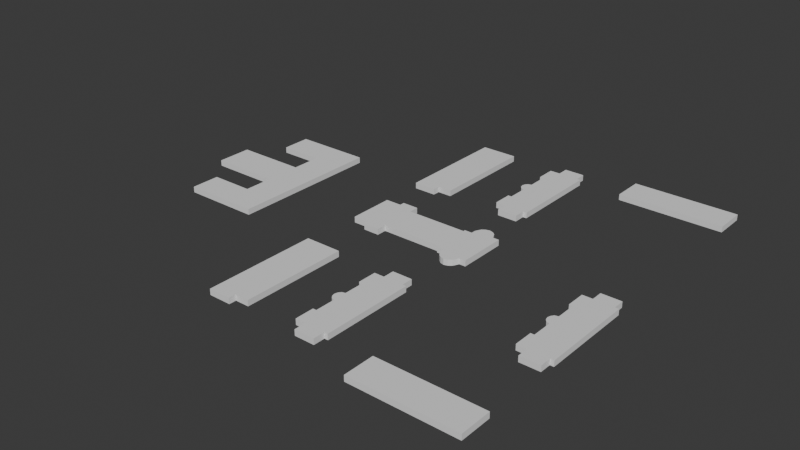 # Source: blend.blend  (saved by Blender 4.5.91; exported with 4.5.12 LTS)
import bpy
from mathutils import Matrix  # noqa: F401  (used for matrix-valued properties, if any)

bpy.ops.wm.read_factory_settings(use_empty=True)
scene = bpy.context.scene
scene.name = 'Scene'

# ---- collections
col_collection = bpy.data.collections.new('Collection'); scene.collection.children.link(col_collection)

# ---- world
world_world = bpy.data.worlds.new('World'); scene.world = world_world
world_world.use_nodes = True; world_world.node_tree.nodes.clear()
_N = world_world.node_tree.nodes; _L = world_world.node_tree.links
n0 = _N.new('ShaderNodeOutputWorld'); n0.name = 'World Output'; n0.location = (200, 100)
n1 = _N.new('ShaderNodeBackground'); n1.name = 'Background'; n1.location = (-200, 100)
n1.inputs[0].default_value = (0.05088, 0.05088, 0.05088, 1.0)
_L.new(n1.outputs[0], n0.inputs[0])
n0.is_active_output = True
world_world.color = (0.05088, 0.05088, 0.05088)
world_world.sun_shadow_jitter_overblur = 0.0

# ---- meshes
me_x = bpy.data.meshes.new('Куб')
me_x.from_pydata([(-0.486, -0.8007, -1.0), (-0.486, -0.8007, 1.0), (1.0, -0.8007, -1.0), (-0.8962, -0.8007, 1.0), (0.7689, -0.8007, -1.0), (0.7689, -0.8007, 1.0), (1.0, -0.8007, 1.0), (-0.8962, -0.8007, -1.0), (-0.8962, 0.0, -1.0), (-0.8962, 0.0, 1.0), (1.0, 0.0, -1.0), (1.0, 0.0, 1.0), (-0.486, -1.0, -1.0), (0.7689, -1.0, -1.0), (0.7689, -1.0, 1.0), (-0.486, -1.0, 1.0), (1.0, -0.469, 1.0), (1.0, -0.469, -1.0), (-0.8962, -0.469, -1.0), (-0.8962, -0.469, 1.0), (-1.123, -0.469, 1.0), (-1.123, -0.469, -1.0), (-1.123, -0.8007, 1.0), (-1.123, -0.8007, -1.0), (-0.8962, -0.118, -1.0), (-0.8962, -0.118, 1.0), (1.0, -0.118, -1.0), (1.0, -0.118, 1.0), (-1.239, -0.05452, 1.0), (-1.285, 0.0, 1.0), (-1.285, 0.0, -1.0), (-1.239, -0.05452, -1.0), (-1.11, -0.1, -1.0), (-1.11, -0.1, 1.0)], [], [(17, 16, 6, 2), (2, 6, 5, 4), (12, 15, 1, 0), (3, 19, 20, 22), (0, 4, 13, 12), (18, 17, 2, 4, 0, 7), (16, 19, 3, 1, 5, 6), (0, 1, 3, 7), (8, 24, 32, 31, 30), (4, 5, 14, 13), (13, 14, 15, 12), (5, 1, 15, 14), (27, 25, 19, 16), (24, 26, 17, 18), (26, 27, 16, 17), (23, 22, 20, 21), (7, 3, 22, 23), (19, 18, 21, 20), (18, 7, 23, 21), (10, 11, 27, 26), (8, 10, 26, 24), (11, 9, 25, 27), (18, 19, 25, 24), (31, 28, 29, 30), (32, 33, 28, 31), (9, 8, 30, 29), (25, 9, 29, 28, 33), (24, 25, 33, 32)])
_uv = me_x.uv_layers.new(name='UVКарта')
_uv.uv.foreach_set('vector', [0.375, 0.6562, 0.625, 0.6562, 0.625, 0.6875, 0.375, 0.6875, 0.375, 0.6875, 0.625, 0.6875, 0.625, 0.75, 0.375, 0.75, 0.375, 0.9167, 0.625, 0.9167, 0.625, 1.0, 0.375, 1.0, 0.875, 0.6875, 0.875, 0.6562, 0.875, 0.6562, 0.875, 0.6875, 0.2083, 0.6875, 0.375, 0.75, 0.2917, 0.75, 0.2083, 0.75, 0.125, 0.6562, 0.375, 0.6562, 0.375, 0.6875, 0.2917, 0.6875, 0.2083, 0.6875, 0.125, 0.6875, 0.625, 0.6562, 0.875, 0.6562, 0.875, 0.6875, 0.7917, 0.6875, 0.7083, 0.6875, 0.625, 0.6875, 0.375, 0.0, 0.625, 0.0, 0.625, 0.0625, 0.375, 0.0625, 0.125, 0.625, 0.125, 0.6406, 0.125, 0.6406, 0.125, 0.6406, 0.125, 0.625, 0.375, 0.75, 0.625, 0.75, 0.625, 0.8333, 0.375, 0.8333, 0.375, 0.8333, 0.625, 0.8333, 0.625, 0.9167, 0.375, 0.9167, 0.7083, 0.6875, 0.875, 0.75, 0.7917, 0.75, 0.7083, 0.75, 0.625, 0.6406, 0.875, 0.6406, 0.875, 0.6562, 0.625, 0.6562, 0.125, 0.6406, 0.375, 0.6406, 0.375, 0.6562, 0.125, 0.6562, 0.375, 0.6406, 0.625, 0.6406, 0.625, 0.6562, 0.375, 0.6562, 0.375, 0.0625, 0.625, 0.0625, 0.625, 0.09375, 0.375, 0.09375, 0.375, 0.0625, 0.625, 0.0625, 0.625, 0.0625, 0.375, 0.0625, 0.625, 0.09375, 0.375, 0.09375, 0.375, 0.09375, 0.625, 0.09375, 0.125, 0.6562, 0.125, 0.6875, 0.125, 0.6875, 0.125, 0.6562, 0.375, 0.625, 0.625, 0.625, 0.625, 0.6406, 0.375, 0.6406, 0.125, 0.625, 0.375, 0.625, 0.375, 0.6406, 0.125, 0.6406, 0.625, 0.625, 0.875, 0.625, 0.875, 0.6406, 0.625, 0.6406, 0.375, 0.09375, 0.625, 0.09375, 0.625, 0.1094, 0.375, 0.1094, 0.375, 0.1094, 0.625, 0.1094, 0.625, 0.125, 0.375, 0.125, 0.375, 0.1094, 0.625, 0.1094, 0.625, 0.1094, 0.375, 0.1094, 0.0, 0.0, 0.0, 0.0, 0.0, 0.0, 0.0, 0.0, 0.875, 0.6406, 0.875, 0.625, 0.875, 0.625, 0.875, 0.6406, 0.875, 0.6406, 0.375, 0.1094, 0.625, 0.1094, 0.625, 0.1094, 0.375, 0.1094])
me_x.update()
me_002 = bpy.data.meshes.new('Куб.002')
me_002.from_pydata([(-1.0, -0.8663, -1.0), (-1.0, -0.8663, 1.0), (-1.0, 1.0, -1.0), (-1.0, 1.0, 1.0), (1.0, -0.8663, -1.0), (1.0, -0.8663, 1.0), (1.0, 1.0, -1.0), (1.0, 1.0, 1.0), (0.2271, 1.0, -1.0), (0.2271, 1.0, 1.0), (0.2271, -0.8663, -1.0), (0.2271, -0.8663, 1.0), (-1.0, -0.9926, -1.0), (-1.0, -0.9926, 1.0), (0.2271, -0.9926, 1.0), (0.2271, -0.9926, -1.0)], [], [(0, 1, 3, 2), (8, 9, 7, 6), (6, 7, 5, 4), (0, 10, 15, 12), (8, 6, 4, 10), (9, 3, 1, 11), (7, 9, 11, 5), (2, 8, 10, 0), (4, 5, 11, 10), (2, 3, 9, 8), (15, 14, 13, 12), (1, 0, 12, 13), (11, 1, 13, 14), (10, 11, 14, 15)])
_uv = me_002.uv_layers.new(name='UVКарта')
_uv.uv.foreach_set('vector', [0.375, 0.0, 0.625, 0.0, 0.625, 0.25, 0.375, 0.25, 0.375, 0.375, 0.625, 0.375, 0.625, 0.5, 0.375, 0.5, 0.375, 0.5, 0.625, 0.5, 0.625, 0.75, 0.375, 0.75, 0.125, 0.75, 0.25, 0.75, 0.25, 0.75, 0.125, 0.75, 0.25, 0.5, 0.375, 0.5, 0.375, 0.75, 0.25, 0.75, 0.75, 0.5, 0.875, 0.5, 0.875, 0.75, 0.75, 0.75, 0.625, 0.5, 0.75, 0.5, 0.75, 0.75, 0.625, 0.75, 0.125, 0.5, 0.25, 0.5, 0.25, 0.75, 0.125, 0.75, 0.375, 0.75, 0.625, 0.75, 0.625, 0.875, 0.375, 0.875, 0.375, 0.25, 0.625, 0.25, 0.625, 0.375, 0.375, 0.375, 0.375, 0.875, 0.625, 0.875, 0.625, 1.0, 0.375, 1.0, 0.625, 0.0, 0.375, 0.0, 0.375, 0.0, 0.625, 0.0, 0.75, 0.75, 0.875, 0.75, 0.875, 0.75, 0.75, 0.75, 0.375, 0.875, 0.625, 0.875, 0.625, 0.875, 0.375, 0.875])
me_002.update()
me_003 = bpy.data.meshes.new('Куб.003')
me_003.from_pydata([(-1.0, -1.0, -1.0), (-1.0, -1.0, 1.0), (-1.0, 1.0, -1.0), (-1.0, 1.0, 1.0), (1.0, -1.0, -1.0), (1.0, -1.0, 1.0), (1.0, 1.0, -1.0), (1.0, 1.0, 1.0)], [], [(0, 1, 3, 2), (2, 3, 7, 6), (6, 7, 5, 4), (4, 5, 1, 0), (2, 6, 4, 0), (7, 3, 1, 5)])
_uv = me_003.uv_layers.new(name='UVКарта')
_uv.uv.foreach_set('vector', [0.375, 0.0, 0.625, 0.0, 0.625, 0.25, 0.375, 0.25, 0.375, 0.25, 0.625, 0.25, 0.625, 0.5, 0.375, 0.5, 0.375, 0.5, 0.625, 0.5, 0.625, 0.75, 0.375, 0.75, 0.375, 0.75, 0.625, 0.75, 0.625, 1.0, 0.375, 1.0, 0.125, 0.5, 0.375, 0.5, 0.375, 0.75, 0.125, 0.75, 0.625, 0.5, 0.875, 0.5, 0.875, 0.75, 0.625, 0.75])
me_003.update()
me_004 = bpy.data.meshes.new('Куб.004')
me_004.from_pydata([(-1.0, -1.0, -1.0), (-1.0, -1.0, 1.0), (-0.4934, 0.0, -1.0), (-0.4934, 0.0, 1.0), (1.0, -1.0, -1.0), (1.0, -1.0, 1.0), (-0.4934, -1.0, 1.0), (-0.4934, -1.0, -1.0), (-1.0, 0.0, -1.0), (-1.0, 0.0, 1.0), (1.0, 0.0, -1.0), (1.0, 0.0, 1.0), (-1.0, -1.273, -1.0), (-1.0, -1.273, 1.0), (-0.4934, -1.273, 1.0), (-0.4934, -1.273, -1.0), (-0.7467, 0.0, 1.0), (-0.7467, -1.0, 1.0), (-0.7467, -1.0, -1.0), (-0.7467, 0.0, -1.0), (-0.7467, -1.273, 1.0), (-0.7467, -1.273, -1.0), (-0.4934, -1.551, 1.0), (-0.4934, -1.551, -1.0), (-0.7467, -1.551, -1.0), (-0.7467, -1.551, 1.0), (0.4679, 0.0, -1.0), (0.4679, -1.0, -1.0), (0.4679, -1.0, 1.0), (0.4679, 0.0, 1.0), (1.0, -1.121, 1.0), (1.0, -1.121, -1.0), (0.4679, -1.121, -1.0), (0.4679, -1.121, 1.0), (0.5876, -1.0, -1.0), (0.5876, 0.0, 1.0), (0.5876, 0.0, -1.0), (0.5876, -1.0, 1.0), (0.5876, -1.121, -1.0), (0.5876, -1.121, 1.0), (1.0, -1.363, 1.0), (1.0, -1.363, -1.0), (0.5876, -1.363, -1.0), (0.5876, -1.363, 1.0), (0.9001, -1.0, -1.0), (0.9001, 0.0, 1.0), (0.9001, -1.121, -1.0), (0.9001, 0.0, -1.0), (0.9001, -1.0, 1.0), (0.9001, -1.121, 1.0), (0.9001, -1.363, -1.0), (0.9001, -1.363, 1.0), (0.8828, -1.504, 1.0), (0.6048, -1.504, 1.0), (0.6048, -1.504, -1.0), (0.8828, -1.504, -1.0), (0.7438, -1.89, 1.0), (0.7438, -1.89, -1.0), (0.6325, -1.697, 1.0), (0.6325, -1.697, -1.0), (0.8552, -1.697, -1.0), (0.8552, -1.697, 1.0), (0.6823, -1.829, -1.0), (0.6823, -1.829, 1.0), (0.8054, -1.829, 1.0), (0.8054, -1.829, -1.0)], [], [(1, 0, 12, 13), (21, 20, 13, 12), (10, 11, 5, 4), (7, 6, 14, 15), (47, 10, 4, 44), (16, 9, 1, 17), (27, 28, 6, 7), (19, 2, 7, 18), (29, 3, 6, 28), (0, 1, 9, 8), (18, 7, 15, 21), (17, 1, 13, 20), (6, 17, 20, 14), (0, 18, 21, 12), (8, 19, 18, 0), (3, 16, 17, 6), (20, 21, 24, 25), (23, 22, 25, 24), (21, 15, 23, 24), (15, 14, 22, 23), (14, 20, 25, 22), (35, 29, 28, 37), (44, 4, 31, 46), (2, 26, 27, 7), (38, 39, 33, 32), (37, 28, 33, 39), (4, 5, 30, 31), (28, 27, 32, 33), (48, 37, 39, 49), (46, 31, 41, 50), (27, 34, 38, 32), (45, 35, 37, 48), (26, 36, 34, 27), (50, 51, 52, 55), (39, 38, 42, 43), (49, 39, 43, 51), (31, 30, 40, 41), (30, 49, 51, 40), (41, 40, 51, 50), (11, 45, 48, 5), (38, 46, 50, 42), (5, 48, 49, 30), (34, 44, 46, 38), (36, 47, 44, 34), (59, 58, 53, 54), (51, 43, 53, 58, 63, 56, 64, 61, 52), (43, 42, 54, 53), (42, 50, 55, 60, 65, 57, 62, 59, 54), (65, 64, 56, 57), (62, 63, 58, 59), (55, 52, 61, 60), (57, 56, 63, 62), (60, 61, 64, 65)])
_uv = me_004.uv_layers.new(name='UVКарта')
_uv.uv.foreach_set('vector', [0.625, 0.0, 0.375, 0.0, 0.375, 0.0, 0.625, 0.0, 0.375, 0.9375, 0.625, 0.9375, 0.625, 1.0, 0.375, 1.0, 0.375, 0.625, 0.625, 0.625, 0.625, 0.75, 0.375, 0.75, 0.375, 0.875, 0.625, 0.875, 0.625, 0.875, 0.375, 0.875, 0.3594, 0.625, 0.375, 0.625, 0.375, 0.75, 0.3594, 0.75, 0.8125, 0.625, 0.875, 0.625, 0.875, 0.75, 0.8125, 0.75, 0.375, 0.8125, 0.625, 0.8125, 0.625, 0.875, 0.375, 0.875, 0.1875, 0.625, 0.25, 0.625, 0.25, 0.75, 0.1875, 0.75, 0.6875, 0.625, 0.75, 0.625, 0.75, 0.75, 0.6875, 0.75, 0.375, 0.0, 0.625, 0.0, 0.625, 0.125, 0.375, 0.125, 0.1875, 0.75, 0.25, 0.75, 0.25, 0.75, 0.1875, 0.75, 0.8125, 0.75, 0.875, 0.75, 0.875, 0.75, 0.8125, 0.75, 0.75, 0.75, 0.8125, 0.75, 0.8125, 0.75, 0.75, 0.75, 0.125, 0.75, 0.1875, 0.75, 0.1875, 0.75, 0.125, 0.75, 0.125, 0.625, 0.1875, 0.625, 0.1875, 0.75, 0.125, 0.75, 0.75, 0.625, 0.8125, 0.625, 0.8125, 0.75, 0.75, 0.75, 0.625, 0.9375, 0.375, 0.9375, 0.375, 0.9375, 0.625, 0.9375, 0.375, 0.875, 0.625, 0.875, 0.625, 0.9375, 0.375, 0.9375, 0.1875, 0.75, 0.25, 0.75, 0.25, 0.75, 0.1875, 0.75, 0.375, 0.875, 0.625, 0.875, 0.625, 0.875, 0.375, 0.875, 0.75, 0.75, 0.8125, 0.75, 0.8125, 0.75, 0.75, 0.75, 0.6562, 0.625, 0.6875, 0.625, 0.6875, 0.75, 0.6562, 0.75, 0.3594, 0.75, 0.375, 0.75, 0.375, 0.75, 0.3594, 0.75, 0.25, 0.625, 0.3125, 0.625, 0.3125, 0.75, 0.25, 0.75, 0.375, 0.7812, 0.625, 0.7812, 0.625, 0.8125, 0.375, 0.8125, 0.6562, 0.75, 0.6875, 0.75, 0.6875, 0.75, 0.6562, 0.75, 0.375, 0.75, 0.625, 0.75, 0.625, 0.75, 0.375, 0.75, 0.625, 0.8125, 0.375, 0.8125, 0.375, 0.8125, 0.625, 0.8125, 0.6406, 0.75, 0.6562, 0.75, 0.6562, 0.75, 0.6406, 0.75, 0.3594, 0.75, 0.375, 0.75, 0.375, 0.75, 0.3594, 0.75, 0.3125, 0.75, 0.3438, 0.75, 0.3438, 0.75, 0.3125, 0.75, 0.6406, 0.625, 0.6562, 0.625, 0.6562, 0.75, 0.6406, 0.75, 0.3125, 0.625, 0.3438, 0.625, 0.3438, 0.75, 0.3125, 0.75, 0.375, 0.7656, 0.625, 0.7656, 0.625, 0.7656, 0.375, 0.7656, 0.625, 0.7812, 0.375, 0.7812, 0.375, 0.7812, 0.625, 0.7812, 0.6406, 0.75, 0.6562, 0.75, 0.6562, 0.75, 0.6406, 0.75, 0.375, 0.75, 0.625, 0.75, 0.625, 0.75, 0.375, 0.75, 0.625, 0.75, 0.6406, 0.75, 0.6406, 0.75, 0.625, 0.75, 0.375, 0.75, 0.625, 0.75, 0.625, 0.7656, 0.375, 0.7656, 0.625, 0.625, 0.6406, 0.625, 0.6406, 0.75, 0.625, 0.75, 0.3438, 0.75, 0.3594, 0.75, 0.3594, 0.75, 0.3438, 0.75, 0.625, 0.75, 0.6406, 0.75, 0.6406, 0.75, 0.625, 0.75, 0.3438, 0.75, 0.3594, 0.75, 0.3594, 0.75, 0.3438, 0.75, 0.3438, 0.625, 0.3594, 0.625, 0.3594, 0.75, 0.3438, 0.75, 0.375, 0.7773, 0.625, 0.7773, 0.625, 0.7812, 0.375, 0.7812, 0.6406, 0.75, 0.6562, 0.75, 0.6562, 0.75, 0.6523, 0.75, 0.6504, 0.75, 0.6484, 0.75, 0.6465, 0.75, 0.6445, 0.75, 0.6406, 0.75, 0.625, 0.7812, 0.375, 0.7812, 0.375, 0.7812, 0.625, 0.7812, 0.3438, 0.75, 0.3594, 0.75, 0.3594, 0.75, 0.3555, 0.75, 0.3535, 0.75, 0.3516, 0.75, 0.3496, 0.75, 0.3477, 0.75, 0.3438, 0.75, 0.375, 0.7715, 0.625, 0.7715, 0.625, 0.7734, 0.375, 0.7734, 0.375, 0.7754, 0.625, 0.7754, 0.625, 0.7773, 0.375, 0.7773, 0.375, 0.7656, 0.625, 0.7656, 0.625, 0.7695, 0.375, 0.7695, 0.375, 0.7734, 0.625, 0.7734, 0.625, 0.7754, 0.375, 0.7754, 0.375, 0.7695, 0.625, 0.7695, 0.625, 0.7715, 0.375, 0.7715])
me_004.update()
me_005 = bpy.data.meshes.new('Куб.005')
me_005.from_pydata([(-1.0, -1.0, -1.0), (-1.0, -1.0, 1.0), (1.0, -1.0, -1.0), (1.0, -1.0, 1.0), (-1.0, 0.0, -1.0), (-1.0, 0.0, 1.0), (1.0, 0.0, -1.0), (1.0, 0.0, 1.0), (0.3634, -1.0, -1.0), (0.3634, -1.0, 1.0), (0.3634, 0.0, 1.0), (0.3634, 0.0, -1.0), (1.0, -4.324, 1.0), (1.0, -4.324, -1.0), (0.3634, -4.324, -1.0), (0.3634, -4.324, 1.0), (0.3634, -2.679, -1.0), (0.3634, -2.679, 1.0), (1.0, -2.679, 1.0), (1.0, -2.679, -1.0), (-0.4761, -4.324, 1.0), (-0.4761, -4.324, -1.0), (-0.4761, -2.679, -1.0), (-0.4761, -2.679, 1.0)], [], [(6, 7, 3, 2), (8, 9, 1, 0), (11, 6, 2, 8), (10, 5, 1, 9), (0, 1, 5, 4), (7, 10, 9, 3), (4, 11, 8, 0), (14, 15, 20, 21), (13, 12, 15, 14), (19, 18, 12, 13), (16, 19, 13, 14), (18, 17, 15, 12), (3, 9, 17, 18), (8, 2, 19, 16), (2, 3, 18, 19), (9, 8, 16, 17), (23, 22, 21, 20), (16, 14, 21, 22), (17, 16, 22, 23), (15, 17, 23, 20)])
_uv = me_005.uv_layers.new(name='UVКарта')
_uv.uv.foreach_set('vector', [0.375, 0.625, 0.625, 0.625, 0.625, 0.75, 0.375, 0.75, 0.375, 0.875, 0.625, 0.875, 0.625, 1.0, 0.375, 1.0, 0.25, 0.625, 0.375, 0.625, 0.375, 0.75, 0.25, 0.75, 0.75, 0.625, 0.875, 0.625, 0.875, 0.75, 0.75, 0.75, 0.375, 0.0, 0.625, 0.0, 0.625, 0.125, 0.375, 0.125, 0.625, 0.625, 0.75, 0.625, 0.75, 0.75, 0.625, 0.75, 0.125, 0.625, 0.25, 0.625, 0.25, 0.75, 0.125, 0.75, 0.375, 0.875, 0.625, 0.875, 0.625, 0.875, 0.375, 0.875, 0.375, 0.75, 0.625, 0.75, 0.625, 0.875, 0.375, 0.875, 0.375, 0.75, 0.625, 0.75, 0.625, 0.75, 0.375, 0.75, 0.25, 0.75, 0.375, 0.75, 0.375, 0.75, 0.25, 0.75, 0.625, 0.75, 0.75, 0.75, 0.75, 0.75, 0.625, 0.75, 0.625, 0.75, 0.75, 0.75, 0.75, 0.75, 0.625, 0.75, 0.25, 0.75, 0.375, 0.75, 0.375, 0.75, 0.25, 0.75, 0.375, 0.75, 0.625, 0.75, 0.625, 0.75, 0.375, 0.75, 0.625, 0.875, 0.375, 0.875, 0.375, 0.875, 0.625, 0.875, 0.625, 0.875, 0.375, 0.875, 0.375, 0.875, 0.625, 0.875, 0.25, 0.75, 0.25, 0.75, 0.25, 0.75, 0.25, 0.75, 0.625, 0.875, 0.375, 0.875, 0.375, 0.875, 0.625, 0.875, 0.75, 0.75, 0.75, 0.75, 0.75, 0.75, 0.75, 0.75])
me_005.update()

# ---- objects
ob_x = bpy.data.objects.new('Пустышка', None)
ob_x_1 = bpy.data.objects.new('Куб', me_x)
ob_001 = bpy.data.objects.new('Куб.001', me_002)
ob_002 = bpy.data.objects.new('Куб.002', me_003)
ob_003 = bpy.data.objects.new('Куб.003', me_004)
ob_004 = bpy.data.objects.new('Куб.004', me_005)

# ---- transforms, parenting, visibility, modifiers, constraints
ob_x.location = (-0.0276, -0.01547, 0.0)
ob_x.rotation_euler = (0.0, -0.0, 0.5109)
ob_x.scale = (80.45, 80.45, 80.45)
ob_x.empty_display_type = 'IMAGE'
ob_x.empty_display_size = 5.0
ob_x.empty_image_depth = 'BACK'
ob_x.empty_image_side = 'FRONT'
ob_x_1.location = (-3.465, 20.9, 0.0)
ob_x_1.scale = (5.5, 20.0, 1.0)
_m = ob_x_1.modifiers.new('Зеркало', 'MIRROR')
_m.use_axis = (False, True, False)
_m = ob_x_1.modifiers.new('Массив', 'ARRAY')
_m.fit_length = 11.2
_m.use_constant_offset = True
_m.constant_offset_displace = (0.0, 4.6, 0.0)
_m.use_relative_offset = False
_m = ob_x_1.modifiers.new('Массив.001', 'ARRAY')
_m.use_constant_offset = True
_m.constant_offset_displace = (9.45, -3.23, 0.0)
_m.use_relative_offset = False
ob_001.location = (-32.7, 20.33, 0.0)
ob_001.scale = (6.283, 19.71, 1.0)
_m = ob_001.modifiers.new('Массив', 'ARRAY')
_m.fit_length = 11.2
_m.use_constant_offset = True
_m.constant_offset_displace = (0.0, 4.62, 0.0)
_m.use_relative_offset = False
ob_002.location = (35.87, -0.7437, 0.0)
ob_002.rotation_euler = (0.0, -0.0, -1.571)
ob_002.scale = (5.418, 18.08, 1.0)
_m = ob_002.modifiers.new('Массив', 'ARRAY')
_m.fit_length = 11.2
_m.use_constant_offset = True
_m.constant_offset_displace = (-24.67, 0.0, 0.0)
_m.use_relative_offset = False
ob_003.location = (-15.96, 67.74, 0.0)
ob_003.scale = (21.89, 6.165, 1.0)
_m = ob_003.modifiers.new('Зеркало', 'MIRROR')
_m.use_axis = (False, True, False)
ob_004.location = (-85.22, 68.83, 0.0)
ob_004.scale = (17.76, 6.165, 1.0)
_m = ob_004.modifiers.new('Зеркало', 'MIRROR')
_m.use_axis = (False, True, False)

# ---- collection membership
col_collection.objects.link(ob_x)
col_collection.objects.link(ob_x_1)
col_collection.objects.link(ob_001)
col_collection.objects.link(ob_002)
col_collection.objects.link(ob_003)
col_collection.objects.link(ob_004)

# ---- scene / render settings (as saved in the file)
scene.frame_start = 1; scene.frame_end = 250; scene.frame_set(1)
scene.render.engine = 'BLENDER_EEVEE_NEXT'
bpy.context.view_layer.update()

# ---- added for rendering (the .blend has no active camera and no usable light): camera, sun
cam_auto = bpy.data.cameras.new('AutoCamera')
cam_auto.lens = 50.0
cam_auto.sensor_width = 36.0
cam_auto.clip_end = 3463.89
ob_auto_camera = bpy.data.objects.new('AutoCamera', cam_auto)
scene.collection.objects.link(ob_auto_camera)
ob_auto_camera.location = (172.862, -170.766, 157.899)
ob_auto_camera.rotation_euler = (1.09748, -7.21219e-08, 0.694738)
scene.camera = ob_auto_camera
light_auto_sun = bpy.data.lights.new('AutoSun', 'SUN')
light_auto_sun.energy = 3.0
light_auto_sun.angle = 0.0523599
ob_auto_sun = bpy.data.objects.new('AutoSun', light_auto_sun)
scene.collection.objects.link(ob_auto_sun)
ob_auto_sun.rotation_euler = (0.872665, 0.174533, 0.523599)
bpy.context.view_layer.update()
